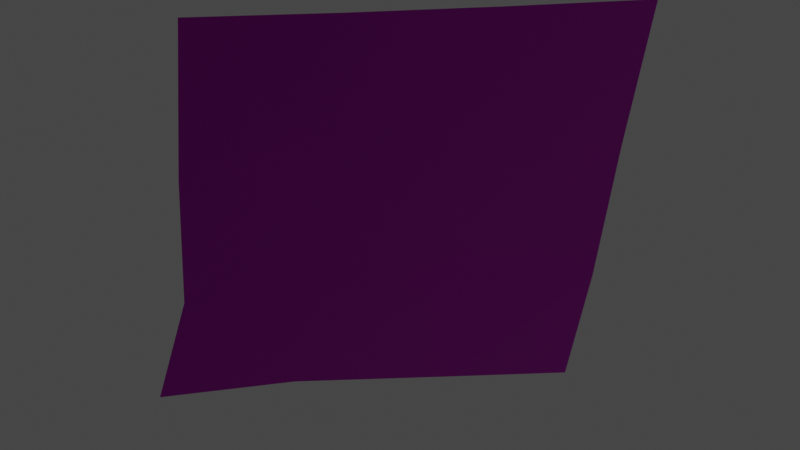 # Source: multiple_partitions.blend  (saved by Blender 3.1.7; exported with 4.5.12 LTS)
import bpy
from mathutils import Matrix  # noqa: F401  (used for matrix-valued properties, if any)

bpy.ops.wm.read_factory_settings(use_empty=True)
scene = bpy.context.scene
scene.name = 'Scene'

# ---- collections
col_collection = bpy.data.collections.new('Collection'); scene.collection.children.link(col_collection)
col_cheetahmalehead_nif = bpy.data.collections.new('cheetahmalehead.nif'); scene.collection.children.link(col_cheetahmalehead_nif)

# ---- images (referenced by path relative to the original .blend; pixels are not part of the script)
import os
ASSET_DIR = os.environ.get("B2B_ASSET_DIR", "")  # directory of the original .blend (textures are referenced by path, not embedded)
HERE = os.path.dirname(os.path.abspath(__file__))  # packed textures are extracted next to this script under _unpacked/

def load_image(name, relpath, width, height, colorspace="sRGB"):
    """Load a texture the original file referenced (path relative to the .blend, or extracted next to this script)."""
    p = next((c for c in (os.path.join(HERE, relpath), os.path.join(ASSET_DIR, relpath)) if relpath and os.path.exists(c)), "")
    if p:
        img = bpy.data.images.load(p, check_existing=True)
        img.name = name
    else:  # same state as the original file: an image datablock whose file is absent (Cycles renders it pink)
        img = bpy.data.images.new(name, width, height)
        img.source = "FILE"
        img.filepath = "//" + (relpath or name)
    img.colorspace_settings.name = colorspace
    return img
img_maleheadcolor_dds = load_image('maleheadcolor.dds', 'maleheadcolor.dds', 1024, 1024, 'sRGB')
img_cheetahmalehead_sk_dds = load_image('cheetahmalehead_sk.dds', 'cheetahmalehead_sk.dds', 1024, 1024, 'Non-Color')
img_cheetahmalehead_s_dds = load_image('cheetahmalehead_s.dds', 'cheetahmalehead_s.dds', 1024, 1024, 'Non-Color')
img_cheetahmalehead_msn_dds = load_image('cheetahmalehead_msn.dds', 'cheetahmalehead_msn.dds', 1024, 1024, 'Non-Color')

# ---- materials (node trees are filled in below, after node groups)
mat_malehead_mat = bpy.data.materials.new('MaleHead.Mat')
mat_malehead_mat.alpha_threshold = 0.3216
mat_malehead_mat.use_transparent_shadow = False

# ---- material node trees
mat_malehead_mat.use_nodes = True; mat_malehead_mat.node_tree.nodes.clear()
_N = mat_malehead_mat.node_tree.nodes; _L = mat_malehead_mat.node_tree.links
n0 = _N.new('ShaderNodeBsdfPrincipled'); n0.name = 'Principled BSDF'; n0.location = (10, 300)
n0.distribution = 'GGX'
n0.subsurface_method = 'RANDOM_WALK_SKIN'
n0.inputs[1].default_value = 0.23
n0.inputs[3].default_value = 1.45
n0.inputs[27].default_value = (0.0, 0.0, 0.0, 0.0)
n0.inputs[28].default_value = 1.0
n1 = _N.new('ShaderNodeOutputMaterial'); n1.name = 'Material Output'; n1.location = (300, 300)
n2 = _N.new('ShaderNodeTexImage'); n2.name = 'Image Texture'; n2.location = (-1190, 300)
n2.image = img_maleheadcolor_dds
n3 = _N.new('ShaderNodeTexImage'); n3.name = 'Image Texture.001'; n3.location = (-1190, 0)
n3.image = img_cheetahmalehead_sk_dds
n4 = _N.new('ShaderNodeTexImage'); n4.name = 'Image Texture.002'; n4.location = (-1190, -300)
n4.image = img_cheetahmalehead_s_dds
n5 = _N.new('ShaderNodeNormalMap'); n5.name = 'Normal Map'; n5.location = (-290, -600)
n5.space = 'OBJECT'
n6 = _N.new('ShaderNodeTexImage'); n6.name = 'Image Texture.003'; n6.location = (-1190, -600)
n6.image = img_cheetahmalehead_msn_dds
n7 = _N.new('ShaderNodeSeparateColor'); n7.name = 'Separate RGB'; n7.location = (-890, -600)
n8 = _N.new('ShaderNodeCombineColor'); n8.name = 'Combine RGB'; n8.location = (-690, -600)
_L.new(n0.outputs[0], n1.inputs[0])
_L.new(n2.outputs[0], n0.inputs[0])
_L.new(n2.outputs[1], n0.inputs[4])
_L.new(n4.outputs[0], n0.inputs[13])
_L.new(n7.outputs[0], n8.inputs[0])
_L.new(n7.outputs[1], n8.inputs[2])
_L.new(n7.outputs[2], n8.inputs[1])
_L.new(n8.outputs[0], n5.inputs[1])
_L.new(n6.outputs[0], n7.inputs[0])
_L.new(n5.outputs[0], n0.inputs[5])
n1.is_active_output = True

# ---- world
world_world = bpy.data.worlds.new('World'); scene.world = world_world
world_world.use_nodes = True; world_world.node_tree.nodes.clear()
_N = world_world.node_tree.nodes; _L = world_world.node_tree.links
n0 = _N.new('ShaderNodeOutputWorld'); n0.name = 'World Output'; n0.location = (300, 300)
n1 = _N.new('ShaderNodeBackground'); n1.name = 'Background'; n1.location = (10, 300)
n1.inputs[0].default_value = (0.05088, 0.05088, 0.05088, 1.0)
_L.new(n1.outputs[0], n0.inputs[0])
n0.is_active_output = True
world_world.color = (0.05088, 0.05088, 0.05088)
world_world.use_sun_shadow = False
world_world.sun_shadow_jitter_overblur = 0.0

# ---- meshes
me_malehead = bpy.data.meshes.new('MaleHead')
me_malehead.from_pydata([(3.501, -3.958, 119.0), (3.138, -4.492, 119.1), (3.681, -3.938, 120.6), (3.943, -3.488, 120.0), (4.044, -3.517, 120.6), (3.323, -4.332, 120.6), (3.526, -3.934, 119.5), (3.859, -3.467, 119.4), (3.199, -4.384, 119.5), (3.593, -3.929, 120.0), (3.261, -4.349, 120.0), (2.927, -4.738, 120.6), (2.874, -4.791, 119.5), (2.882, -4.767, 120.0), (3.784, -3.496, 118.9), (2.809, -4.904, 119.1)], [], [(0, 14, 7, 6), (2, 9, 3, 4), (3, 9, 6, 7), (10, 13, 12, 8), (11, 13, 10, 5), (15, 1, 8, 12), (6, 9, 10, 8), (6, 8, 1, 0), (10, 9, 2, 5)])
me_malehead.polygons.foreach_set('use_smooth', [True] * 9)
_uv = me_malehead.uv_layers.new(name='UVMap')
_uv.uv.foreach_set('vector', [0.08606, 0.374, 0.09375, 0.3721, 0.09808, 0.397, 0.08826, 0.4028, 0.08392, 0.4556, 0.08698, 0.4292, 0.09851, 0.4238, 0.09552, 0.4521, 0.09851, 0.4238, 0.08698, 0.4292, 0.08826, 0.4028, 0.09808, 0.397, 0.07446, 0.4321, 0.06281, 0.4321, 0.06976, 0.4092, 0.07861, 0.4111, 0.06055, 0.46, 0.06281, 0.4321, 0.07446, 0.4321, 0.07196, 0.4575, 0.07184, 0.3779, 0.0788, 0.3765, 0.07861, 0.4111, 0.06976, 0.4092, 0.08826, 0.4028, 0.08698, 0.4292, 0.07446, 0.4321, 0.07861, 0.4111, 0.08826, 0.4028, 0.07861, 0.4111, 0.0788, 0.3765, 0.08606, 0.374, 0.07446, 0.4321, 0.08698, 0.4292, 0.08392, 0.4556, 0.07196, 0.4575])
me_malehead.materials.append(mat_malehead_mat)
me_malehead.use_remesh_fix_poles = True
me_malehead.use_remesh_preserve_attributes = False
me_malehead.update()
arm_scene_root = bpy.data.armatures.new('Scene Root')  # bones are not reproduced

# ---- objects
ob_malehead = bpy.data.objects.new('MaleHead', me_malehead)
ob_scene_root = bpy.data.objects.new('Scene Root', arm_scene_root)

# ---- transforms, parenting, visibility, modifiers, constraints
ob_malehead.parent = ob_scene_root
ob_malehead.location = (-0.0, 0.0, -0.0)
_vg = ob_malehead.vertex_groups.new(name='NPC Clavicle.L')
_vg = ob_malehead.vertex_groups.new(name='NPC Spine2')
for _i, _w in zip([0, 1, 2, 3, 4, 5, 6, 7, 8, 9, 10, 11, 12, 13, 14, 15], [0.3696, 0.4348, 0.2646, 0.2981, 0.2394, 0.2788, 0.353, 0.3367, 0.3755, 0.3169, 0.3289, 0.3003, 0.3899, 0.3513, 0.3528, 0.4382]): _vg.add([_i], _w, 'REPLACE')
_vg = ob_malehead.vertex_groups.new(name='NPC Clavicle.R')
for _i, _w in zip([0, 1, 7, 14, 15], [0.000127, 0.002836, 0.0007048, 0.001405, 0.001441]): _vg.add([_i], _w, 'REPLACE')
_vg = ob_malehead.vertex_groups.new(name='NPC Head')
for _i, _w in zip([0, 1, 2, 3, 4, 5, 6, 7, 8, 9, 10, 11, 12, 13, 14, 15], [0.6304, 0.5625, 0.7354, 0.7017, 0.7607, 0.7212, 0.647, 0.6626, 0.6245, 0.6831, 0.6709, 0.6997, 0.6104, 0.6489, 0.646, 0.5601]): _vg.add([_i], _w, 'REPLACE')
_vg = ob_malehead.vertex_groups.new(name='SBP_130_HEAD')
_vg.add([2, 3, 4, 5, 6, 7, 9, 10, 11, 13], 1.0, 'REPLACE')
_vg = ob_malehead.vertex_groups.new(name='SBP_143_EARS')
_vg = ob_malehead.vertex_groups.new(name='SBP_230_NECK')
_vg.add([0, 1, 6, 7, 8, 9, 10, 12, 13, 14, 15], 1.0, 'REPLACE')
_vg = ob_malehead.vertex_groups.new(name='NPC Root')
_vg = ob_malehead.vertex_groups.new(name='NPC COM')
_vg = ob_malehead.vertex_groups.new(name='NPC Pelvis')
_vg = ob_malehead.vertex_groups.new(name='NPC Spine')
_vg = ob_malehead.vertex_groups.new(name='NPC Spine1')
_vg = ob_malehead.vertex_groups.new(name='NPC Neck')
_vg = ob_malehead.vertex_groups.new(name='*MULTIPLE_PARTITIONS*')
_vg.add([6, 9, 10], 1.0, 'REPLACE')
_m = ob_malehead.modifiers.new('Armature', 'ARMATURE')
_m.object = ob_scene_root
ob_scene_root.location = (0.0, 0.0, 0.0)

# ---- collection membership
col_cheetahmalehead_nif.objects.link(ob_malehead)
col_cheetahmalehead_nif.objects.link(ob_scene_root)

# ---- scene / render settings (as saved in the file)
scene.frame_start = 1; scene.frame_end = 250; scene.frame_set(1)
scene.render.engine = 'BLENDER_EEVEE_NEXT'
scene.cycles.sampling_pattern = 'TABULATED_SOBOL'
scene.cycles.use_light_tree = False
scene.view_settings.view_transform = 'Filmic'
bpy.context.view_layer.update()

# ---- added for rendering (the .blend has no active camera and no usable light): camera, sun
cam_auto = bpy.data.cameras.new('AutoCamera')
cam_auto.lens = 50.0
cam_auto.sensor_width = 36.0
cam_auto.clip_end = 1000.0
ob_auto_camera = bpy.data.objects.new('AutoCamera', cam_auto)
scene.collection.objects.link(ob_auto_camera)
ob_auto_camera.location = (5.79503, -7.02808, 121.668)
ob_auto_camera.rotation_euler = (1.09748, -7.21219e-08, 0.694738)
scene.camera = ob_auto_camera
light_auto_sun = bpy.data.lights.new('AutoSun', 'SUN')
light_auto_sun.energy = 3.0
light_auto_sun.angle = 0.0523599
ob_auto_sun = bpy.data.objects.new('AutoSun', light_auto_sun)
scene.collection.objects.link(ob_auto_sun)
ob_auto_sun.rotation_euler = (0.872665, 0.174533, 0.523599)
bpy.context.view_layer.update()
